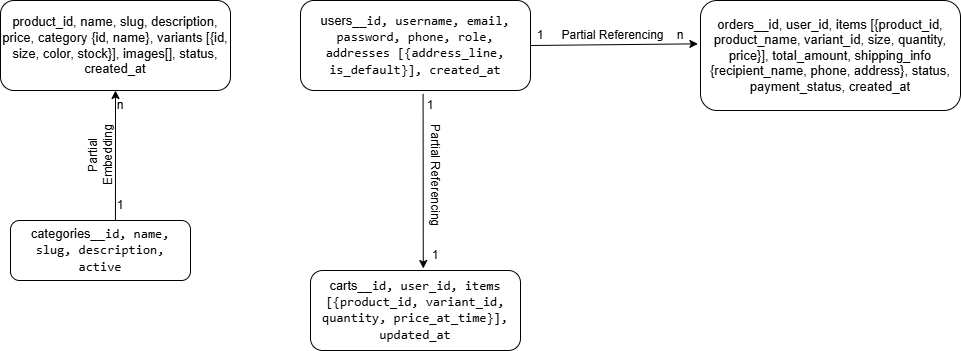

The diagram above was exported from draw.io. Its source (the exported page's mxGraphModel, read from the mxfile embedded in the PNG):
<mxGraphModel dx="774" dy="451" grid="1" gridSize="10" guides="1" tooltips="1" connect="1" arrows="1" fold="1" page="1" pageScale="1" pageWidth="827" pageHeight="1169" math="0" shadow="0">
  <root>
    <mxCell id="0" />
    <mxCell id="1" parent="0" />
    <mxCell id="Zu9u5OQ1Hpf6MF6FrQ9c-1" parent="1" style="rounded=1;whiteSpace=wrap;html=1;" value="&lt;font style=&quot;font-size: 13px;&quot;&gt;product_id, name, slug, description, price, category {id, name}, variants [{id, size, color, stock}], images[], status, created_at&lt;/font&gt;" vertex="1">
      <mxGeometry height="90" width="230" x="20" y="40" as="geometry" />
    </mxCell>
    <mxCell id="Zu9u5OQ1Hpf6MF6FrQ9c-2" parent="1" style="rounded=1;whiteSpace=wrap;html=1;" value="&lt;font style=&quot;font-size: 13px;&quot;&gt;categories_&lt;span data-path-to-node=&quot;6,1,1,0&quot;&gt;&lt;code data-path-to-node=&quot;6,1,1,0&quot; data-index-in-node=&quot;12&quot;&gt;_id, name, slug, description, active&lt;/code&gt;&lt;/span&gt;&lt;/font&gt;&lt;span data-path-to-node=&quot;6,1,1,1&quot;&gt;&lt;sup class=&quot;superscript&quot; data-turn-source-index=&quot;8&quot;&gt;&lt;/sup&gt;&lt;/span&gt;" vertex="1">
      <mxGeometry height="60" width="180" x="30" y="260" as="geometry" />
    </mxCell>
    <mxCell id="Zu9u5OQ1Hpf6MF6FrQ9c-3" parent="1" style="rounded=1;whiteSpace=wrap;html=1;" value="&lt;font style=&quot;font-size: 13px;&quot;&gt;users_&lt;span data-path-to-node=&quot;6,2,1,0&quot;&gt;&lt;code data-path-to-node=&quot;6,2,1,0&quot; data-index-in-node=&quot;7&quot;&gt;_id, username, email, password, phone, role, addresses [{address_line, is_default}], created_at&lt;/code&gt;&lt;/span&gt;&lt;/font&gt;&lt;span data-path-to-node=&quot;6,2,1,1&quot;&gt;&lt;sup class=&quot;superscript&quot; data-turn-source-index=&quot;9&quot;&gt;&lt;/sup&gt;&lt;/span&gt;" vertex="1">
      <mxGeometry height="90" width="230" x="320" y="40" as="geometry" />
    </mxCell>
    <mxCell id="Zu9u5OQ1Hpf6MF6FrQ9c-4" parent="1" style="rounded=1;whiteSpace=wrap;html=1;" value="&lt;font style=&quot;font-size: 13px;&quot;&gt;carts_&lt;span data-path-to-node=&quot;6,3,1,0&quot;&gt;&lt;code data-path-to-node=&quot;6,3,1,0&quot; data-index-in-node=&quot;7&quot;&gt;_id, user_id, items [{product_id, variant_id, quantity, price_at_time}], updated_at&lt;/code&gt;&lt;/span&gt;&lt;/font&gt;&lt;span data-path-to-node=&quot;6,3,1,1&quot;&gt;&lt;sup class=&quot;superscript&quot; data-turn-source-index=&quot;10&quot;&gt;&lt;/sup&gt;&lt;/span&gt;" vertex="1">
      <mxGeometry height="80" width="210" x="330" y="310" as="geometry" />
    </mxCell>
    <mxCell id="Zu9u5OQ1Hpf6MF6FrQ9c-5" parent="1" style="rounded=1;whiteSpace=wrap;html=1;" value="&lt;font style=&quot;font-size: 13px;&quot;&gt;orders__id, user_id, items [{product_id, product_name, variant_id, size, quantity, price}], total_amount, shipping_info {recipient_name, phone, address}, status, payment_status, created_at&lt;/font&gt;" vertex="1">
      <mxGeometry height="110" width="260" x="720" y="40" as="geometry" />
    </mxCell>
    <mxCell id="Zu9u5OQ1Hpf6MF6FrQ9c-6" edge="1" parent="1" source="Zu9u5OQ1Hpf6MF6FrQ9c-2" style="endArrow=classic;html=1;rounded=0;entryX=0.5;entryY=1;entryDx=0;entryDy=0;exitX=0.583;exitY=0;exitDx=0;exitDy=0;exitPerimeter=0;" target="Zu9u5OQ1Hpf6MF6FrQ9c-1" value="">
      <mxGeometry height="50" relative="1" width="50" as="geometry">
        <mxPoint x="300" y="220" as="sourcePoint" />
        <mxPoint x="350" y="170" as="targetPoint" />
      </mxGeometry>
    </mxCell>
    <mxCell id="Zu9u5OQ1Hpf6MF6FrQ9c-7" edge="1" parent="1" source="Zu9u5OQ1Hpf6MF6FrQ9c-3" style="endArrow=classic;html=1;rounded=0;entryX=-0.01;entryY=0.394;entryDx=0;entryDy=0;entryPerimeter=0;exitX=1;exitY=0.5;exitDx=0;exitDy=0;" target="Zu9u5OQ1Hpf6MF6FrQ9c-5" value="">
      <mxGeometry height="50" relative="1" width="50" as="geometry">
        <mxPoint x="600" y="190" as="sourcePoint" />
        <mxPoint x="650" y="140" as="targetPoint" />
      </mxGeometry>
    </mxCell>
    <mxCell id="Zu9u5OQ1Hpf6MF6FrQ9c-8" edge="1" parent="1" source="Zu9u5OQ1Hpf6MF6FrQ9c-3" style="endArrow=classic;html=1;rounded=0;entryX=0.537;entryY=-0.025;entryDx=0;entryDy=0;entryPerimeter=0;exitX=0.533;exitY=1.037;exitDx=0;exitDy=0;exitPerimeter=0;" target="Zu9u5OQ1Hpf6MF6FrQ9c-4" value="">
      <mxGeometry height="50" relative="1" width="50" as="geometry">
        <mxPoint x="410" y="220" as="sourcePoint" />
        <mxPoint x="460" y="170" as="targetPoint" />
      </mxGeometry>
    </mxCell>
    <mxCell id="Zu9u5OQ1Hpf6MF6FrQ9c-9" parent="1" style="text;html=1;whiteSpace=wrap;strokeColor=none;fillColor=none;align=center;verticalAlign=middle;rounded=0;" value="1" vertex="1">
      <mxGeometry height="30" width="60" x="530" y="60" as="geometry" />
    </mxCell>
    <mxCell id="Zu9u5OQ1Hpf6MF6FrQ9c-10" parent="1" style="text;html=1;whiteSpace=wrap;strokeColor=none;fillColor=none;align=center;verticalAlign=middle;rounded=0;" value="n" vertex="1">
      <mxGeometry height="30" width="60" x="670" y="60" as="geometry" />
    </mxCell>
    <mxCell id="Zu9u5OQ1Hpf6MF6FrQ9c-11" parent="1" style="text;html=1;whiteSpace=wrap;strokeColor=none;fillColor=none;align=center;verticalAlign=middle;rounded=0;" value="1" vertex="1">
      <mxGeometry height="30" width="60" x="110" y="230" as="geometry" />
    </mxCell>
    <mxCell id="Zu9u5OQ1Hpf6MF6FrQ9c-12" parent="1" style="text;html=1;whiteSpace=wrap;strokeColor=none;fillColor=none;align=center;verticalAlign=middle;rounded=0;" value="n" vertex="1">
      <mxGeometry height="30" width="60" x="110" y="130" as="geometry" />
    </mxCell>
    <mxCell id="Zu9u5OQ1Hpf6MF6FrQ9c-13" parent="1" style="text;html=1;whiteSpace=wrap;strokeColor=none;fillColor=none;align=center;verticalAlign=middle;rounded=0;rotation=-90;" value="Partial Embedding" vertex="1">
      <mxGeometry height="30" width="90" x="75" y="180" as="geometry" />
    </mxCell>
    <mxCell id="Zu9u5OQ1Hpf6MF6FrQ9c-14" parent="1" style="text;html=1;whiteSpace=wrap;strokeColor=none;fillColor=none;align=center;verticalAlign=middle;rounded=0;" value="1" vertex="1">
      <mxGeometry height="30" width="60" x="425" y="280" as="geometry" />
    </mxCell>
    <mxCell id="Zu9u5OQ1Hpf6MF6FrQ9c-15" parent="1" style="text;html=1;whiteSpace=wrap;strokeColor=none;fillColor=none;align=center;verticalAlign=middle;rounded=0;" value="1" vertex="1">
      <mxGeometry height="30" width="60" x="420" y="130" as="geometry" />
    </mxCell>
    <mxCell id="Zu9u5OQ1Hpf6MF6FrQ9c-16" parent="1" style="text;html=1;whiteSpace=wrap;strokeColor=none;fillColor=none;align=center;verticalAlign=middle;rounded=0;" value="Partial&amp;nbsp;Referencing" vertex="1">
      <mxGeometry height="30" width="105" x="580" y="60" as="geometry" />
    </mxCell>
    <mxCell id="Zu9u5OQ1Hpf6MF6FrQ9c-19" parent="1" style="text;html=1;whiteSpace=wrap;strokeColor=none;fillColor=none;align=center;verticalAlign=middle;rounded=0;rotation=90;" value="Partial&amp;nbsp;Referencing" vertex="1">
      <mxGeometry height="30" width="110" x="400" y="200" as="geometry" />
    </mxCell>
  </root>
</mxGraphModel>